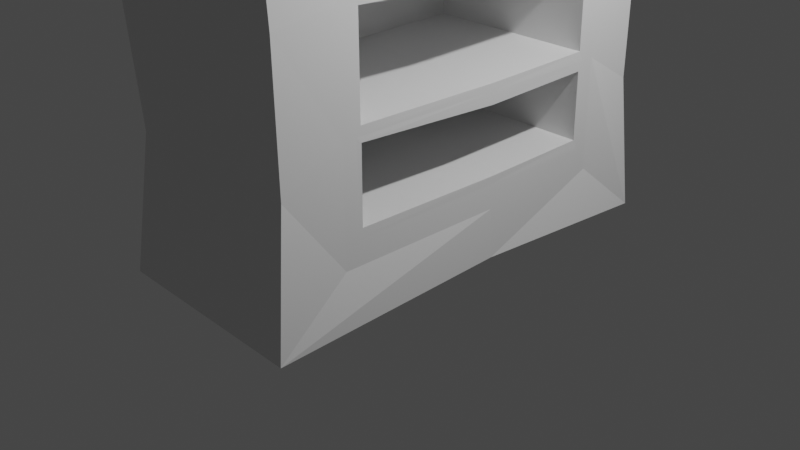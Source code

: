 # Source: shelf.blend  (saved by Blender 3.5.10; exported with 4.5.12 LTS)
import bpy
from mathutils import Matrix  # noqa: F401  (used for matrix-valued properties, if any)

bpy.ops.wm.read_factory_settings(use_empty=True)
scene = bpy.context.scene
scene.name = 'Scene'

# ---- collections
col_collection = bpy.data.collections.new('Collection'); scene.collection.children.link(col_collection)

# ---- materials (node trees are filled in below, after node groups)
mat_material = bpy.data.materials.new('Material')
mat_material.alpha_threshold = 0.0
mat_material.use_transparent_shadow = False
mat_material.roughness = 0.5
mat_material.line_color = (0.0, 0.0, 0.0, 1.0)

# ---- material node trees
mat_material.use_nodes = True; mat_material.node_tree.nodes.clear()
_N = mat_material.node_tree.nodes; _L = mat_material.node_tree.links
n0 = _N.new('ShaderNodeOutputMaterial'); n0.name = 'Material Output'; n0.location = (300, 300)
n1 = _N.new('ShaderNodeBsdfPrincipled'); n1.name = 'Principled BSDF'; n1.location = (10, 300)
n1.distribution = 'GGX'
n1.subsurface_method = 'RANDOM_WALK_SKIN'
n1.inputs[3].default_value = 1.45
n1.inputs[27].default_value = (0.0, 0.0, 0.0, 1.0)
n1.inputs[28].default_value = 1.0
_L.new(n1.outputs[0], n0.inputs[0])
n0.is_active_output = True

# ---- world
world_world = bpy.data.worlds.new('World'); scene.world = world_world
world_world.use_nodes = True; world_world.node_tree.nodes.clear()
_N = world_world.node_tree.nodes; _L = world_world.node_tree.links
n0 = _N.new('ShaderNodeOutputWorld'); n0.name = 'World Output'; n0.location = (300, 300)
n1 = _N.new('ShaderNodeBackground'); n1.name = 'Background'; n1.location = (10, 300)
n1.inputs[0].default_value = (0.05088, 0.05088, 0.05088, 1.0)
_L.new(n1.outputs[0], n0.inputs[0])
n0.is_active_output = True
world_world.color = (0.05088, 0.05088, 0.05088)
world_world.use_sun_shadow = False
world_world.sun_shadow_jitter_overblur = 0.0

# ---- cameras
cam_camera = bpy.data.cameras.new('Camera')
cam_camera.clip_end = 100.0
cam_camera.ortho_scale = 7.314

# ---- lights
light_light = bpy.data.lights.new('Light', 'POINT')
light_light.transmission_factor = 0.0
light_light.energy = 1000.0
light_light.shadow_soft_size = 0.1
light_light.shadow_maximum_resolution = 0.006
light_light.use_absolute_resolution = True

# ---- meshes
me_cube = bpy.data.meshes.new('Cube')
me_cube.from_pydata([(1.0, 0.6623, 0.7577), (1.0, 0.6806, -0.8045), (1.0, -0.6526, 0.7577), (1.0, -0.6343, -0.8045), (-1.08, 0.9777, 0.9934), (-1.144, 1.045, -0.9954), (-0.9375, -1.012, 1.014), (-1.082, -1.061, -0.9964), (0.905, 1.015, 1.001), (1.132, 1.023, -1.004), (1.011, -0.9659, 1.045), (1.113, -1.069, -1.003), (1.009, 0.9883, 0.6764), (0.9906, 1.02, 0.3436), (1.0, 1.0, 0.01326), (1.0, 1.0, -0.3201), (1.013, 0.9879, -0.658), (-0.9896, -0.9827, -0.6501), (-1.108, -1.0, -0.3201), (-1.017, -1.011, 0.01979), (-0.9685, -0.9699, 0.3523), (-1.0, -1.0, 0.6799), (1.0, -1.0, 0.6799), (1.017, -0.9893, 0.3401), (0.9817, -1.03, 0.007608), (1.0, -1.0, -0.3201), (1.01, -0.9934, -0.657), (-0.9906, 0.9797, 0.6829), (-1.051, 1.012, 0.3501), (-1.0, 1.0, 0.01326), (-0.912, 1.0, -0.3201), (-0.987, 0.977, -0.6494), (1.0, 0.6648, 0.5506), (1.0, 0.668, 0.2688), (1.0, 0.6713, -0.01297), (1.0, 0.6746, -0.2947), (1.0, 0.6779, -0.5765), (1.0, -0.6502, 0.5521), (1.0, -0.6469, 0.2703), (1.0, -0.6436, -0.01147), (1.0, -0.6403, -0.2932), (1.0, -0.637, -0.575), (1.0, 0.7421, -0.5757), (1.0, 0.7456, -0.8687), (1.0, -0.7012, -0.5757), (1.0, -0.6978, -0.8687), (0.9927, 0.731, 0.8261), (0.9763, -0.7306, 0.8409), (1.0, 0.729, 0.5513), (1.0, 0.7322, 0.2695), (1.0, 0.7355, -0.01222), (1.0, 0.7388, -0.294), (1.0, -0.7144, 0.5513), (1.0, -0.7111, 0.2695), (1.0, -0.7078, -0.01222), (1.0, -0.7045, -0.294), (0.9936, 0.6454, 0.5774), (1.0, 0.6393, 0.7343), (1.0, -0.629, 0.7343), (1.0, -0.6272, 0.5753), (0.9975, 0.6586, -0.7784), (1.0, 0.6549, -0.5998), (1.002, -0.6118, -0.5894), (1.0, -0.6113, -0.7812), (0.9981, 0.6556, -0.5505), (1.0, 0.6516, -0.318), (0.9996, -0.6165, -0.3069), (1.0, -0.614, -0.5517), (1.0, 0.6511, -0.2714), (1.0, 0.6483, -0.03625), (0.9968, -0.6211, -0.02429), (0.9908, -0.621, -0.2558), (1.0, 0.6478, 0.01037), (0.995, 0.6466, 0.2587), (0.9969, -0.6244, 0.2572), (0.9625, -0.6365, 0.03563), (0.9737, 0.6589, 0.3131), (1.0, 0.6417, 0.5273), (1.0, -0.6266, 0.5287), (1.001, -0.6235, 0.2929), (-0.8469, 0.6393, 0.7343), (-0.8532, 0.6368, 0.5777), (-0.8469, -0.6272, 0.5753), (-0.8469, -0.629, 0.7343), (-0.8469, 0.6549, -0.5998), (-0.8493, 0.6553, -0.7781), (-0.8469, -0.6113, -0.7812), (-0.8445, -0.6142, -0.5891), (-0.8469, 0.6516, -0.318), (-0.8488, 0.653, -0.5502), (-0.8469, -0.614, -0.5517), (-0.8473, -0.616, -0.307), (-0.8469, 0.6483, -0.03625), (-0.8469, 0.6511, -0.2714), (-0.8559, -0.6117, -0.2573), (-0.8501, -0.6178, -0.02462), (-0.8518, 0.64, 0.2578), (-0.8469, 0.6478, 0.01037), (-0.8824, -0.5993, 0.03153), (-0.85, -0.6212, 0.2569), (-0.8469, 0.6417, 0.5273), (-0.8716, 0.6248, 0.3111), (-0.846, -0.6244, 0.2929), (-0.8469, -0.6266, 0.5287), (-1.218, 0.1295, -1.0), (1.057, 0.157, 1.007), (-0.9875, 0.1082, 0.9939), (1.0, 0.1295, -1.0), (1.048, 0.08438, 0.7901), (1.0, 0.1174, -0.8687), (1.0, 0.1056, -0.5758), (1.0, 0.1023, -0.2941), (1.0, 0.09903, -0.01231), (1.0, 0.09573, 0.2694), (1.0, 0.09244, 0.5512), (-1.0, 0.1295, -0.6534), (-1.0, 0.1295, -0.3201), (-1.0, 0.1295, 0.01326), (-1.0, 0.1295, 0.3466), (-1.0, 0.1295, 0.6799), (1.0, 0.09002, 0.7577), (1.0, 0.1083, -0.8045), (1.006, 0.09352, 0.5707), (1.0, 0.08728, 0.7343), (1.002, 0.1067, -0.7843), (0.9976, 0.1037, -0.6084), (1.002, 0.1036, -0.5555), (1.0, 0.0989, -0.327), (1.009, 0.0935, -0.2834), (1.003, 0.0941, -0.04581), (1.036, 0.07448, -0.00871), (1.008, 0.09582, 0.2239), (1.024, 0.1126, 0.2745), (1.0, 0.08969, 0.5279), (-0.8404, 0.08493, 0.571), (-0.8469, 0.08728, 0.7343), (-0.8444, 0.1034, -0.784), (-0.8492, 0.1012, -0.6081), (-0.845, 0.1011, -0.5551), (-0.8465, 0.09933, -0.327), (-0.8377, 0.1028, -0.2849), (-0.8437, 0.09739, -0.04614), (-0.8094, 0.1117, -0.0128), (-0.8388, 0.09255, 0.2228), (-0.8214, 0.07758, 0.2725), (-0.8469, 0.08969, 0.5279)], [], [(105, 106, 6, 10), (22, 10, 6, 21), (119, 106, 4, 27), (104, 107, 11, 7), (125, 62, 87, 137), (27, 4, 8, 12), (42, 43, 9, 16), (52, 47, 10, 22), (108, 46, 8, 105), (109, 45, 11, 107), (45, 44, 26, 11), (44, 55, 25, 26), (55, 54, 24, 25), (54, 53, 23, 24), (53, 52, 22, 23), (46, 48, 12, 8), (48, 49, 13, 12), (49, 50, 14, 13), (50, 51, 15, 14), (51, 42, 16, 15), (5, 31, 16, 9), (31, 30, 15, 16), (30, 29, 14, 15), (29, 28, 13, 14), (28, 27, 12, 13), (72, 73, 96, 97), (126, 64, 89, 138), (123, 58, 83, 135), (68, 69, 92, 93), (124, 60, 85, 136), (104, 115, 31, 5), (115, 116, 30, 31), (116, 117, 29, 30), (117, 118, 28, 29), (118, 119, 27, 28), (11, 26, 17, 7), (26, 25, 18, 17), (25, 24, 19, 18), (24, 23, 20, 19), (23, 22, 21, 20), (36, 1, 43, 42), (3, 41, 44, 45), (120, 0, 46, 108), (121, 3, 45, 109), (0, 32, 48, 46), (32, 33, 49, 48), (33, 34, 50, 49), (34, 35, 51, 50), (35, 36, 42, 51), (37, 2, 47, 52), (38, 37, 52, 53), (39, 38, 53, 54), (40, 39, 54, 55), (41, 40, 55, 44), (32, 0, 57, 56), (120, 2, 58, 123), (2, 37, 59, 58), (114, 32, 56, 122), (1, 36, 61, 60), (110, 41, 62, 125), (41, 3, 63, 62), (121, 1, 60, 124), (36, 35, 65, 64), (111, 40, 66, 127), (40, 41, 67, 66), (110, 36, 64, 126), (35, 34, 69, 68), (112, 39, 70, 129), (39, 40, 71, 70), (111, 35, 68, 128), (34, 33, 73, 72), (113, 38, 74, 131), (38, 39, 75, 74), (112, 34, 72, 130), (33, 32, 77, 76), (114, 37, 78, 133), (37, 38, 79, 78), (113, 33, 76, 132), (134, 135, 83, 82), (136, 137, 87, 86), (138, 139, 91, 90), (140, 141, 95, 94), (142, 143, 99, 98), (144, 145, 103, 102), (128, 68, 93, 140), (76, 77, 100, 101), (58, 59, 82, 83), (127, 66, 91, 139), (130, 72, 97, 142), (62, 63, 86, 87), (129, 70, 95, 141), (132, 76, 101, 144), (66, 67, 90, 91), (131, 74, 99, 143), (70, 71, 94, 95), (133, 78, 103, 145), (74, 75, 98, 99), (78, 79, 102, 103), (56, 57, 80, 81), (60, 61, 84, 85), (122, 56, 81, 134), (64, 65, 88, 89), (59, 122, 134, 82), (77, 133, 145, 100), (73, 131, 143, 96), (79, 132, 144, 102), (69, 129, 141, 92), (75, 130, 142, 98), (65, 127, 139, 88), (71, 128, 140, 94), (101, 100, 145, 144), (97, 96, 143, 142), (93, 92, 141, 140), (89, 88, 139, 138), (85, 84, 137, 136), (81, 80, 135, 134), (38, 113, 132, 79), (32, 114, 133, 77), (39, 112, 130, 75), (33, 113, 131, 73), (40, 111, 128, 71), (34, 112, 129, 69), (41, 110, 126, 67), (35, 111, 127, 65), (3, 121, 124, 63), (36, 110, 125, 61), (37, 114, 122, 59), (0, 120, 123, 57), (1, 121, 109, 43), (2, 120, 108, 47), (20, 21, 119, 118), (19, 20, 118, 117), (18, 19, 117, 116), (17, 18, 116, 115), (7, 17, 115, 104), (63, 124, 136, 86), (57, 123, 135, 80), (67, 126, 138, 90), (43, 109, 107, 9), (47, 108, 105, 10), (61, 125, 137, 84), (5, 9, 107, 104), (21, 6, 106, 119), (8, 4, 106, 105)])
_uv = me_cube.uv_layers.new(name='UVMap')
_uv.uv.foreach_set('vector', [0.625, 0.6088, 0.875, 0.6088, 0.875, 0.75, 0.625, 0.75, 0.585, 0.75, 0.625, 0.75, 0.625, 1.0, 0.585, 1.0, 0.585, 0.1412, 0.625, 0.1412, 0.625, 0.25, 0.585, 0.25, 0.125, 0.6088, 0.375, 0.6088, 0.375, 0.75, 0.125, 0.75, 0.4253, 0.6125, 0.4254, 0.7213, 0.4254, 0.7213, 0.4253, 0.6125, 0.585, 0.25, 0.625, 0.25, 0.625, 0.5, 0.585, 0.5, 0.4284, 0.5154, 0.3904, 0.5154, 0.375, 0.5, 0.4183, 0.5, 0.5746, 0.7346, 0.6096, 0.7346, 0.625, 0.75, 0.585, 0.75, 0.6096, 0.6108, 0.6096, 0.5154, 0.625, 0.5, 0.625, 0.6088, 0.3904, 0.6108, 0.3904, 0.7346, 0.375, 0.75, 0.375, 0.6088, 0.3904, 0.7346, 0.4284, 0.7346, 0.4183, 0.75, 0.375, 0.75, 0.4284, 0.7346, 0.4649, 0.7346, 0.46, 0.75, 0.4183, 0.75, 0.4649, 0.7346, 0.5015, 0.7346, 0.5017, 0.75, 0.46, 0.75, 0.5015, 0.7346, 0.538, 0.7346, 0.5433, 0.75, 0.5017, 0.75, 0.538, 0.7346, 0.5746, 0.7346, 0.585, 0.75, 0.5433, 0.75, 0.6096, 0.5154, 0.5746, 0.5154, 0.585, 0.5, 0.625, 0.5, 0.5746, 0.5154, 0.538, 0.5154, 0.5433, 0.5, 0.585, 0.5, 0.538, 0.5154, 0.5015, 0.5154, 0.5017, 0.5, 0.5433, 0.5, 0.5015, 0.5154, 0.4649, 0.5154, 0.46, 0.5, 0.5017, 0.5, 0.4649, 0.5154, 0.4284, 0.5154, 0.4183, 0.5, 0.46, 0.5, 0.375, 0.25, 0.4183, 0.25, 0.4183, 0.5, 0.375, 0.5, 0.4183, 0.25, 0.46, 0.25, 0.46, 0.5, 0.4183, 0.5, 0.46, 0.25, 0.5017, 0.25, 0.5017, 0.5, 0.46, 0.5, 0.5017, 0.25, 0.5433, 0.25, 0.5433, 0.5, 0.5017, 0.5, 0.5433, 0.25, 0.585, 0.25, 0.585, 0.5, 0.5433, 0.5, 0.5044, 0.5287, 0.5349, 0.5287, 0.5349, 0.5287, 0.5044, 0.5287, 0.4314, 0.6125, 0.4313, 0.5287, 0.4313, 0.5287, 0.4314, 0.6125, 0.5983, 0.6125, 0.5983, 0.7213, 0.5983, 0.7213, 0.5983, 0.6125, 0.4678, 0.5287, 0.4983, 0.5287, 0.4983, 0.5287, 0.4678, 0.5287, 0.4017, 0.6125, 0.4017, 0.5287, 0.4017, 0.5287, 0.4017, 0.6125, 0.375, 0.1412, 0.4183, 0.1412, 0.4183, 0.25, 0.375, 0.25, 0.4183, 0.1412, 0.46, 0.1412, 0.46, 0.25, 0.4183, 0.25, 0.46, 0.1412, 0.5017, 0.1412, 0.5017, 0.25, 0.46, 0.25, 0.5017, 0.1412, 0.5433, 0.1412, 0.5433, 0.25, 0.5017, 0.25, 0.5433, 0.1412, 0.585, 0.1412, 0.585, 0.25, 0.5433, 0.25, 0.375, 0.75, 0.4183, 0.75, 0.4183, 1.0, 0.375, 1.0, 0.4183, 0.75, 0.46, 0.75, 0.46, 1.0, 0.4183, 1.0, 0.46, 0.75, 0.5017, 0.75, 0.5017, 1.0, 0.46, 1.0, 0.5017, 0.75, 0.5433, 0.75, 0.5433, 1.0, 0.5017, 1.0, 0.5433, 0.75, 0.585, 0.75, 0.585, 1.0, 0.5433, 1.0, 0.4283, 0.5251, 0.3987, 0.5251, 0.3904, 0.5154, 0.4284, 0.5154, 0.3987, 0.7249, 0.4285, 0.7249, 0.4284, 0.7346, 0.3904, 0.7346, 0.6013, 0.6121, 0.6013, 0.5251, 0.6096, 0.5154, 0.6096, 0.6108, 0.3987, 0.6121, 0.3987, 0.7249, 0.3904, 0.7346, 0.3904, 0.6108, 0.6013, 0.5251, 0.5745, 0.5251, 0.5746, 0.5154, 0.6096, 0.5154, 0.5745, 0.5251, 0.5379, 0.5251, 0.538, 0.5154, 0.5746, 0.5154, 0.5379, 0.5251, 0.5014, 0.5251, 0.5015, 0.5154, 0.538, 0.5154, 0.5014, 0.5251, 0.4648, 0.5251, 0.4649, 0.5154, 0.5015, 0.5154, 0.4648, 0.5251, 0.4283, 0.5251, 0.4284, 0.5154, 0.4649, 0.5154, 0.5746, 0.7249, 0.6013, 0.7249, 0.6096, 0.7346, 0.5746, 0.7346, 0.5381, 0.7249, 0.5746, 0.7249, 0.5746, 0.7346, 0.538, 0.7346, 0.5016, 0.7249, 0.5381, 0.7249, 0.538, 0.7346, 0.5015, 0.7346, 0.465, 0.7249, 0.5016, 0.7249, 0.5015, 0.7346, 0.4649, 0.7346, 0.4285, 0.7249, 0.465, 0.7249, 0.4649, 0.7346, 0.4284, 0.7346, 0.5745, 0.5251, 0.6013, 0.5251, 0.5983, 0.5287, 0.5775, 0.5287, 0.6013, 0.6121, 0.6013, 0.7249, 0.5983, 0.7213, 0.5983, 0.6125, 0.6013, 0.7249, 0.5746, 0.7249, 0.5777, 0.7213, 0.5983, 0.7213, 0.5745, 0.6121, 0.5745, 0.5251, 0.5775, 0.5287, 0.5776, 0.6125, 0.3987, 0.5251, 0.4283, 0.5251, 0.4252, 0.5287, 0.4017, 0.5287, 0.4283, 0.6121, 0.4285, 0.7249, 0.4254, 0.7213, 0.4253, 0.6125, 0.4285, 0.7249, 0.3987, 0.7249, 0.4017, 0.7213, 0.4254, 0.7213, 0.3987, 0.6121, 0.3987, 0.5251, 0.4017, 0.5287, 0.4017, 0.6125, 0.4283, 0.5251, 0.4648, 0.5251, 0.4618, 0.5287, 0.4313, 0.5287, 0.4649, 0.6121, 0.465, 0.7249, 0.462, 0.7213, 0.4619, 0.6125, 0.465, 0.7249, 0.4285, 0.7249, 0.4315, 0.7213, 0.462, 0.7213, 0.4283, 0.6121, 0.4283, 0.5251, 0.4313, 0.5287, 0.4314, 0.6125, 0.4648, 0.5251, 0.5014, 0.5251, 0.4983, 0.5287, 0.4678, 0.5287, 0.5014, 0.6121, 0.5016, 0.7249, 0.4985, 0.7213, 0.4984, 0.6125, 0.5016, 0.7249, 0.465, 0.7249, 0.468, 0.7213, 0.4985, 0.7213, 0.4649, 0.6121, 0.4648, 0.5251, 0.4678, 0.5287, 0.4679, 0.6125, 0.5014, 0.5251, 0.5379, 0.5251, 0.5349, 0.5287, 0.5044, 0.5287, 0.538, 0.6121, 0.5381, 0.7249, 0.5351, 0.7213, 0.535, 0.6125, 0.5381, 0.7249, 0.5016, 0.7249, 0.5046, 0.7213, 0.5351, 0.7213, 0.5014, 0.6121, 0.5014, 0.5251, 0.5044, 0.5287, 0.5045, 0.6125, 0.5379, 0.5251, 0.5745, 0.5251, 0.5714, 0.5287, 0.5409, 0.5287, 0.5745, 0.6121, 0.5746, 0.7249, 0.5716, 0.7213, 0.5715, 0.6125, 0.5746, 0.7249, 0.5381, 0.7249, 0.5411, 0.7213, 0.5716, 0.7213, 0.538, 0.6121, 0.5379, 0.5251, 0.5409, 0.5287, 0.541, 0.6125, 0.5776, 0.6125, 0.5983, 0.6125, 0.5983, 0.7213, 0.5777, 0.7213, 0.4017, 0.6125, 0.4253, 0.6125, 0.4254, 0.7213, 0.4017, 0.7213, 0.4314, 0.6125, 0.4619, 0.6125, 0.462, 0.7213, 0.4315, 0.7213, 0.4679, 0.6125, 0.4984, 0.6125, 0.4985, 0.7213, 0.468, 0.7213, 0.5045, 0.6125, 0.535, 0.6125, 0.5351, 0.7213, 0.5046, 0.7213, 0.541, 0.6125, 0.5715, 0.6125, 0.5716, 0.7213, 0.5411, 0.7213, 0.4679, 0.6125, 0.4678, 0.5287, 0.4678, 0.5287, 0.4679, 0.6125, 0.5409, 0.5287, 0.5714, 0.5287, 0.5714, 0.5287, 0.5409, 0.5287, 0.5983, 0.7213, 0.5777, 0.7213, 0.5777, 0.7213, 0.5983, 0.7213, 0.4619, 0.6125, 0.462, 0.7213, 0.462, 0.7213, 0.4619, 0.6125, 0.5045, 0.6125, 0.5044, 0.5287, 0.5044, 0.5287, 0.5045, 0.6125, 0.4254, 0.7213, 0.4017, 0.7213, 0.4017, 0.7213, 0.4254, 0.7213, 0.4984, 0.6125, 0.4985, 0.7213, 0.4985, 0.7213, 0.4984, 0.6125, 0.541, 0.6125, 0.5409, 0.5287, 0.5409, 0.5287, 0.541, 0.6125, 0.462, 0.7213, 0.4315, 0.7213, 0.4315, 0.7213, 0.462, 0.7213, 0.535, 0.6125, 0.5351, 0.7213, 0.5351, 0.7213, 0.535, 0.6125, 0.4985, 0.7213, 0.468, 0.7213, 0.468, 0.7213, 0.4985, 0.7213, 0.5715, 0.6125, 0.5716, 0.7213, 0.5716, 0.7213, 0.5715, 0.6125, 0.5351, 0.7213, 0.5046, 0.7213, 0.5046, 0.7213, 0.5351, 0.7213, 0.5716, 0.7213, 0.5411, 0.7213, 0.5411, 0.7213, 0.5716, 0.7213, 0.5775, 0.5287, 0.5983, 0.5287, 0.5983, 0.5287, 0.5775, 0.5287, 0.4017, 0.5287, 0.4252, 0.5287, 0.4252, 0.5287, 0.4017, 0.5287, 0.5776, 0.6125, 0.5775, 0.5287, 0.5775, 0.5287, 0.5776, 0.6125, 0.4313, 0.5287, 0.4618, 0.5287, 0.4618, 0.5287, 0.4313, 0.5287, 0.5777, 0.7213, 0.5776, 0.6125, 0.5776, 0.6125, 0.5777, 0.7213, 0.5714, 0.5287, 0.5715, 0.6125, 0.5715, 0.6125, 0.5714, 0.5287, 0.5349, 0.5287, 0.535, 0.6125, 0.535, 0.6125, 0.5349, 0.5287, 0.5411, 0.7213, 0.541, 0.6125, 0.541, 0.6125, 0.5411, 0.7213, 0.4983, 0.5287, 0.4984, 0.6125, 0.4984, 0.6125, 0.4983, 0.5287, 0.5046, 0.7213, 0.5045, 0.6125, 0.5045, 0.6125, 0.5046, 0.7213, 0.4618, 0.5287, 0.4619, 0.6125, 0.4619, 0.6125, 0.4618, 0.5287, 0.468, 0.7213, 0.4679, 0.6125, 0.4679, 0.6125, 0.468, 0.7213, 0.5409, 0.5287, 0.5714, 0.5287, 0.5715, 0.6125, 0.541, 0.6125, 0.5044, 0.5287, 0.5349, 0.5287, 0.535, 0.6125, 0.5045, 0.6125, 0.4678, 0.5287, 0.4983, 0.5287, 0.4984, 0.6125, 0.4679, 0.6125, 0.4313, 0.5287, 0.4618, 0.5287, 0.4619, 0.6125, 0.4314, 0.6125, 0.4017, 0.5287, 0.4252, 0.5287, 0.4253, 0.6125, 0.4017, 0.6125, 0.5775, 0.5287, 0.5983, 0.5287, 0.5983, 0.6125, 0.5776, 0.6125, 0.5381, 0.7249, 0.538, 0.6121, 0.541, 0.6125, 0.5411, 0.7213, 0.5745, 0.5251, 0.5745, 0.6121, 0.5715, 0.6125, 0.5714, 0.5287, 0.5016, 0.7249, 0.5014, 0.6121, 0.5045, 0.6125, 0.5046, 0.7213, 0.5379, 0.5251, 0.538, 0.6121, 0.535, 0.6125, 0.5349, 0.5287, 0.465, 0.7249, 0.4649, 0.6121, 0.4679, 0.6125, 0.468, 0.7213, 0.5014, 0.5251, 0.5014, 0.6121, 0.4984, 0.6125, 0.4983, 0.5287, 0.4285, 0.7249, 0.4283, 0.6121, 0.4314, 0.6125, 0.4315, 0.7213, 0.4648, 0.5251, 0.4649, 0.6121, 0.4619, 0.6125, 0.4618, 0.5287, 0.3987, 0.7249, 0.3987, 0.6121, 0.4017, 0.6125, 0.4017, 0.7213, 0.4283, 0.5251, 0.4283, 0.6121, 0.4253, 0.6125, 0.4252, 0.5287, 0.5746, 0.7249, 0.5745, 0.6121, 0.5776, 0.6125, 0.5777, 0.7213, 0.6013, 0.5251, 0.6013, 0.6121, 0.5983, 0.6125, 0.5983, 0.5287, 0.3987, 0.5251, 0.3987, 0.6121, 0.3904, 0.6108, 0.3904, 0.5154, 0.6013, 0.7249, 0.6013, 0.6121, 0.6096, 0.6108, 0.6096, 0.7346, 0.5433, 0.0, 0.585, 0.0, 0.585, 0.1412, 0.5433, 0.1412, 0.5017, 0.0, 0.5433, 0.0, 0.5433, 0.1412, 0.5017, 0.1412, 0.46, 0.0, 0.5017, 0.0, 0.5017, 0.1412, 0.46, 0.1412, 0.4183, 0.0, 0.46, 0.0, 0.46, 0.1412, 0.4183, 0.1412, 0.375, 0.0, 0.4183, 0.0, 0.4183, 0.1412, 0.375, 0.1412, 0.4017, 0.7213, 0.4017, 0.6125, 0.4017, 0.6125, 0.4017, 0.7213, 0.5983, 0.5287, 0.5983, 0.6125, 0.5983, 0.6125, 0.5983, 0.5287, 0.4315, 0.7213, 0.4314, 0.6125, 0.4314, 0.6125, 0.4315, 0.7213, 0.3904, 0.5154, 0.3904, 0.6108, 0.375, 0.6088, 0.375, 0.5, 0.6096, 0.7346, 0.6096, 0.6108, 0.625, 0.6088, 0.625, 0.75, 0.4252, 0.5287, 0.4253, 0.6125, 0.4253, 0.6125, 0.4252, 0.5287, 0.125, 0.5, 0.375, 0.5, 0.375, 0.6088, 0.125, 0.6088, 0.585, 0.0, 0.625, 0.0, 0.625, 0.1412, 0.585, 0.1412, 0.625, 0.5, 0.875, 0.5, 0.875, 0.6088, 0.625, 0.6088])
me_cube.materials.append(mat_material)
me_cube.use_mirror_vertex_groups = False
me_cube.update()

# ---- objects
ob_cube = bpy.data.objects.new('Cube', me_cube)
ob_light = bpy.data.objects.new('Light', light_light)
ob_camera = bpy.data.objects.new('Camera', cam_camera)

# ---- transforms, parenting, visibility, modifiers, constraints
ob_cube.location = (0.0, 0.0, 3.904)
ob_cube.scale = (1.0, 2.232, 4.064)
ob_cube.lock_rotations_4d = False
ob_cube.empty_display_type = 'ARROWS'
ob_cube.lineart.crease_threshold = 0.0
ob_light.location = (4.076, 1.005, 5.904)
ob_light.rotation_euler = (0.6503, 0.05522, 1.866)
ob_light.lock_rotations_4d = False
ob_light.empty_display_type = 'ARROWS'
ob_light.color = (0.0, 0.0, 0.0, 0.0)
ob_light.lineart.crease_threshold = 0.0
ob_camera.location = (7.359, -6.926, 4.958)
ob_camera.rotation_euler = (1.109, 0.0, 0.8149)
ob_camera.lock_rotations_4d = False
ob_camera.empty_display_type = 'ARROWS'
ob_camera.color = (0.0, 0.0, 0.0, 0.0)
ob_camera.display_type = 'WIRE'
ob_camera.lineart.crease_threshold = 0.0

# ---- collection membership
col_collection.objects.link(ob_cube)
col_collection.objects.link(ob_light)
col_collection.objects.link(ob_camera)

# ---- scene / render settings (as saved in the file)
scene.camera = ob_camera
scene.frame_start = 1; scene.frame_end = 250; scene.frame_set(1)
scene.render.engine = 'BLENDER_EEVEE_NEXT'
scene.cycles.sampling_pattern = 'TABULATED_SOBOL'
scene.view_settings.view_transform = 'Filmic'
bpy.context.view_layer.update()
